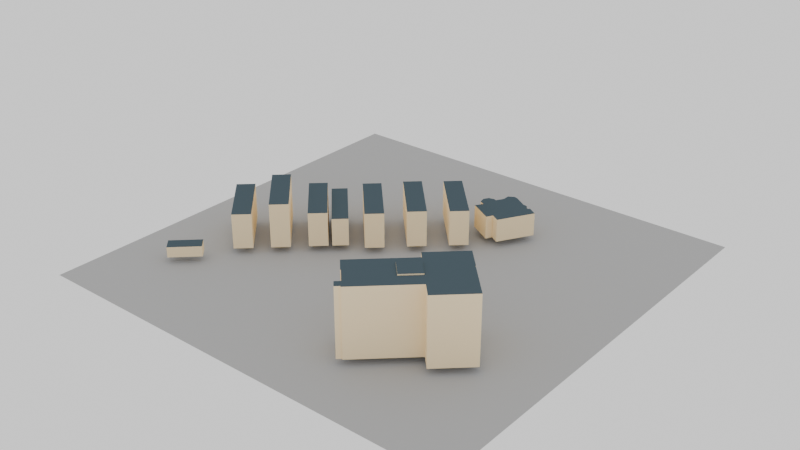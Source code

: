 # Source: try_scene.blend  (saved by Blender 4.1.24; exported with 4.5.12 LTS)
import bpy
from mathutils import Matrix  # noqa: F401  (used for matrix-valued properties, if any)

bpy.ops.wm.read_factory_settings(use_empty=True)
scene = bpy.context.scene
scene.name = 'Scene'

# ---- collections
col_collection = bpy.data.collections.new('Collection'); scene.collection.children.link(col_collection)
col_map_5_osm = bpy.data.collections.new('map_5.osm'); scene.collection.children.link(col_map_5_osm)
col_map_5_osm_buildings = bpy.data.collections.new('map_5.osm_buildings'); col_map_5_osm.children.link(col_map_5_osm_buildings)

# ---- materials (node trees are filled in below, after node groups)
mat_itu_concrete_001 = bpy.data.materials.new('itu_concrete.001')
mat_itu_concrete_001.use_transparent_shadow = False
mat_itu_marble = bpy.data.materials.new('itu_marble')
mat_itu_marble.use_transparent_shadow = False
mat_itu_marble.diffuse_color = (1.0, 0.8162, 0.5221, 1.0)
mat_itu_metal = bpy.data.materials.new('itu_metal')
mat_itu_metal.use_transparent_shadow = False
mat_itu_metal.diffuse_color = (0.07625, 0.1075, 0.1274, 1.0)

# ---- material node trees
mat_itu_concrete_001.use_nodes = True; mat_itu_concrete_001.node_tree.nodes.clear()
_N = mat_itu_concrete_001.node_tree.nodes; _L = mat_itu_concrete_001.node_tree.links
n0 = _N.new('ShaderNodeOutputMaterial'); n0.name = 'Material Output'; n0.location = (300, 300)
n1 = _N.new('ShaderNodeBsdfDiffuse'); n1.name = 'Diffuse BSDF'; n1.location = (10, 300)
n1.inputs[0].default_value = (0.4627, 0.4627, 0.4627, 1.0)
n1.inputs[1].default_value = 0.5
_L.new(n1.outputs[0], n0.inputs[0])
n0.is_active_output = True

# ---- world
world_world = bpy.data.worlds.new('World'); scene.world = world_world
world_world.use_nodes = True; world_world.node_tree.nodes.clear()
_N = world_world.node_tree.nodes; _L = world_world.node_tree.links
n0 = _N.new('ShaderNodeOutputWorld'); n0.name = 'World Output'; n0.location = (300, 300)
n1 = _N.new('ShaderNodeBackground'); n1.name = 'Background'; n1.location = (10, 300)
n1.inputs[0].default_value = (1.0, 1.0, 1.0, 1.0)
_L.new(n1.outputs[0], n0.inputs[0])
n0.is_active_output = True
world_world.color = (0.05088, 0.05088, 0.05088)
world_world.use_sun_shadow = False
world_world.sun_shadow_jitter_overblur = 0.0

# ---- meshes
me_plane_001 = bpy.data.meshes.new('Plane.001')
me_plane_001.from_pydata([(-1.0, -1.0, 0.0), (1.0, -1.0, 0.0), (-1.0, 1.0, 0.0), (1.0, 1.0, 0.0)], [], [(0, 1, 3, 2)])
_uv = me_plane_001.uv_layers.new(name='UVMap')
_uv.uv.foreach_set('vector', [0.0, 0.0, 1.0, 0.0, 1.0, 1.0, 0.0, 1.0])
me_plane_001.materials.append(mat_itu_concrete_001)
me_plane_001.update()
me_001 = bpy.data.meshes.new('綜合研究大樓.001')
me_001.from_pydata([(30.38, 18.25, 28.01), (36.67, 11.57, 28.01), (43.71, 18.2, 28.01), (37.43, 24.88, 28.01), (30.38, 18.25, 30.96), (36.67, 11.57, 30.96), (43.71, 18.2, 30.96), (37.43, 24.88, 30.96), (25.22, 24.01, 0.0), (27.91, 21.15, 0.0), (34.88, 27.72, 0.0), (32.19, 30.58, 0.0), (25.22, 24.01, 8.176), (27.91, 21.15, 8.176), (34.88, 27.72, 8.176), (32.19, 30.58, 8.176), (13.11, 7.214, 0.0), (18.31, 1.692, 0.0), (18.49, 1.859, 0.0), (23.92, -3.918, 0.0), (21.96, -5.755, 0.0), (24.41, -8.371, 0.0), (26.15, -6.746, 0.0), (26.54, -7.158, 0.0), (48.26, 13.29, 0.0), (53.47, 7.77, 0.0), (67.29, 20.78, 0.0), (53.78, 35.13, 0.0), (53.88, 35.23, 0.0), (46.01, 43.59, 0.0), (32.19, 30.58, 0.0), (34.88, 27.72, 0.0), (13.11, 7.214, 30.36), (18.31, 1.692, 30.36), (18.49, 1.859, 30.36), (23.92, -3.918, 30.36), (21.96, -5.755, 30.36), (24.41, -8.371, 30.36), (26.15, -6.746, 30.36), (26.54, -7.158, 30.36), (48.26, 13.29, 30.36), (53.47, 7.77, 30.36), (67.29, 20.78, 30.36), (53.78, 35.13, 30.36), (53.88, 35.23, 30.36), (46.01, 43.59, 30.36), (32.19, 30.58, 30.36), (34.88, 27.72, 30.36)], [], [(3, 0, 4, 7), (0, 1, 5, 4), (1, 2, 6, 5), (2, 3, 7, 6), (4, 5, 6, 7), (11, 8, 12, 15), (8, 9, 13, 12), (9, 10, 14, 13), (10, 11, 15, 14), (12, 13, 14, 15), (31, 16, 32, 47), (16, 17, 33, 32), (17, 18, 34, 33), (18, 19, 35, 34), (19, 20, 36, 35), (20, 21, 37, 36), (21, 22, 38, 37), (22, 23, 39, 38), (23, 24, 40, 39), (24, 25, 41, 40), (25, 26, 42, 41), (26, 27, 43, 42), (27, 28, 44, 43), (28, 29, 45, 44), (29, 30, 46, 45), (30, 31, 47, 46), (32, 33, 34, 35, 36, 37, 38, 39, 40, 41, 42, 43, 44, 45, 46, 47)])
me_001.polygons.foreach_set('material_index', [0, 0, 0, 0, 1, 0, 0, 0, 0, 1, 0, 0, 0, 0, 0, 0, 0, 0, 0, 0, 0, 0, 0, 0, 0, 0, 1])
me_001.materials.append(mat_itu_marble)
me_001.materials.append(mat_itu_metal)
me_001.update()
me_element_001 = bpy.data.meshes.new('element.001')
me_element_001.from_pydata([(0.0, 0.0, 0.0), (4.368, -4.62, 0.0), (15.13, 5.577, 0.0), (10.76, 10.19, 0.0), (0.0, 0.0, 4.801), (4.368, -4.62, 4.801), (15.13, 5.577, 4.801), (10.76, 10.19, 4.801)], [], [(3, 0, 4, 7), (0, 1, 5, 4), (1, 2, 6, 5), (2, 3, 7, 6), (4, 5, 6, 7)])
me_element_001.polygons.foreach_set('material_index', [0, 0, 0, 0, 1])
me_element_001.materials.append(mat_itu_marble)
me_element_001.materials.append(mat_itu_metal)
me_element_001.update()
me_001_1 = bpy.data.meshes.new('綠房子.001')
me_001_1.from_pydata([(-4.237, 2.705, 0.0), (-4.741, 1.892, 0.0), (-5.689, 2.338, 0.0), (-6.063, 3.117, 0.0), (-6.769, 3.751, 0.0), (-7.475, 4.03, 0.0), (-8.524, 4.03, 0.0), (-14.34, 7.681, 0.0), (-16.1, 8.215, 0.0), (-18.67, 6.635, 0.0), (-18.67, 3.384, 0.0), (-20.64, -0.03346, 0.0), (-21.79, 0.4786, 0.0), (-24.32, -0.1337, 0.0), (-25.71, -2.438, 0.0), (-25.04, -5.41, 0.0), (-22.7, -6.668, 0.0), (-24.8, -10.01, 0.0), (-14.21, -16.1, 0.0), (-12.75, -13.26, 0.0), (-8.938, -15.56, 0.0), (0.0, 0.0, 0.0), (-4.237, 2.705, 10.58), (-4.741, 1.892, 10.58), (-5.689, 2.338, 10.58), (-6.063, 3.117, 10.58), (-6.769, 3.751, 10.58), (-7.475, 4.03, 10.58), (-8.524, 4.03, 10.58), (-14.34, 7.681, 10.58), (-16.1, 8.215, 10.58), (-18.67, 6.635, 10.58), (-18.67, 3.384, 10.58), (-20.64, -0.03346, 10.58), (-21.79, 0.4786, 10.58), (-24.32, -0.1337, 10.58), (-25.71, -2.438, 10.58), (-25.04, -5.41, 10.58), (-22.7, -6.668, 10.58), (-24.8, -10.01, 10.58), (-14.21, -16.1, 10.58), (-12.75, -13.26, 10.58), (-8.938, -15.56, 10.58), (0.0, 0.0, 10.58)], [], [(21, 0, 22, 43), (0, 1, 23, 22), (1, 2, 24, 23), (2, 3, 25, 24), (3, 4, 26, 25), (4, 5, 27, 26), (5, 6, 28, 27), (6, 7, 29, 28), (7, 8, 30, 29), (8, 9, 31, 30), (9, 10, 32, 31), (10, 11, 33, 32), (11, 12, 34, 33), (12, 13, 35, 34), (13, 14, 36, 35), (14, 15, 37, 36), (15, 16, 38, 37), (16, 17, 39, 38), (17, 18, 40, 39), (18, 19, 41, 40), (19, 20, 42, 41), (20, 21, 43, 42), (22, 23, 24, 25, 26, 27, 28, 29, 30, 31, 32, 33, 34, 35, 36, 37, 38, 39, 40, 41, 42, 43)])
me_001_1.polygons.foreach_set('material_index', [0, 0, 0, 0, 0, 0, 0, 0, 0, 0, 0, 0, 0, 0, 0, 0, 0, 0, 0, 0, 0, 0, 1])
me_001_1.materials.append(mat_itu_marble)
me_001_1.materials.append(mat_itu_metal)
me_001_1.update()
me_007 = bpy.data.meshes.new('溫室.007')
me_007.from_pydata([(-5.256, -4.876, 0.0), (15.5, -27.22, 0.0), (20.75, -22.34, 0.0), (0.0, 0.0, 0.0), (-5.256, -4.876, 12.73), (15.5, -27.22, 12.73), (20.75, -22.34, 12.73), (0.0, 0.0, 12.73)], [], [(3, 0, 4, 7), (0, 1, 5, 4), (1, 2, 6, 5), (2, 3, 7, 6), (4, 5, 6, 7)])
me_007.polygons.foreach_set('material_index', [0, 0, 0, 0, 1])
me_007.materials.append(mat_itu_marble)
me_007.materials.append(mat_itu_metal)
me_007.update()
me_008 = bpy.data.meshes.new('溫室.008')
me_008.from_pydata([(-6.174, -5.722, 0.0), (14.59, -28.06, 0.0), (20.75, -22.33, 0.0), (0.0, 0.0, 0.0), (-6.174, -5.722, 16.31), (14.59, -28.06, 16.31), (20.75, -22.33, 16.31), (0.0, 0.0, 16.31)], [], [(3, 0, 4, 7), (0, 1, 5, 4), (1, 2, 6, 5), (2, 3, 7, 6), (4, 5, 6, 7)])
me_008.polygons.foreach_set('material_index', [0, 0, 0, 0, 1])
me_008.materials.append(mat_itu_marble)
me_008.materials.append(mat_itu_metal)
me_008.update()
me_009 = bpy.data.meshes.new('溫室.009')
me_009.from_pydata([(-6.164, -5.722, 0.0), (14.59, -28.06, 0.0), (20.76, -22.33, 0.0), (0.0, 0.0, 0.0), (-6.164, -5.722, 16.6), (14.59, -28.06, 16.6), (20.76, -22.33, 16.6), (0.0, 0.0, 16.6)], [], [(3, 0, 4, 7), (0, 1, 5, 4), (1, 2, 6, 5), (2, 3, 7, 6), (4, 5, 6, 7)])
me_009.polygons.foreach_set('material_index', [0, 0, 0, 0, 1])
me_009.materials.append(mat_itu_marble)
me_009.materials.append(mat_itu_metal)
me_009.update()
me_010 = bpy.data.meshes.new('溫室.010')
me_010.from_pydata([(-6.174, -5.733, 0.0), (14.59, -28.06, 0.0), (20.75, -22.34, 0.0), (0.0, 0.0, 0.0), (-6.174, -5.733, 16.2), (14.59, -28.06, 16.2), (20.75, -22.34, 16.2), (0.0, 0.0, 16.2)], [], [(3, 0, 4, 7), (0, 1, 5, 4), (1, 2, 6, 5), (2, 3, 7, 6), (4, 5, 6, 7)])
me_010.polygons.foreach_set('material_index', [0, 0, 0, 0, 1])
me_010.materials.append(mat_itu_marble)
me_010.materials.append(mat_itu_metal)
me_010.update()
me_011 = bpy.data.meshes.new('溫室.011')
me_011.from_pydata([(-6.174, -5.733, 0.0), (14.59, -28.07, 0.0), (20.75, -22.34, 0.0), (0.0, 0.0, 0.0), (-6.174, -5.733, 15.67), (14.59, -28.07, 15.67), (20.75, -22.34, 15.67), (0.0, 0.0, 15.67)], [], [(3, 0, 4, 7), (0, 1, 5, 4), (1, 2, 6, 5), (2, 3, 7, 6), (4, 5, 6, 7)])
me_011.polygons.foreach_set('material_index', [0, 0, 0, 0, 1])
me_011.materials.append(mat_itu_marble)
me_011.materials.append(mat_itu_metal)
me_011.update()
me_012 = bpy.data.meshes.new('溫室.012')
me_012.from_pydata([(-6.174, -5.733, 0.0), (14.59, -28.07, 0.0), (20.75, -22.34, 0.0), (0.0, 0.0, 0.0), (-6.174, -5.733, 20.33), (14.59, -28.07, 20.33), (20.75, -22.34, 20.33), (0.0, 0.0, 20.33)], [], [(3, 0, 4, 7), (0, 1, 5, 4), (1, 2, 6, 5), (2, 3, 7, 6), (4, 5, 6, 7)])
me_012.polygons.foreach_set('material_index', [0, 0, 0, 0, 1])
me_012.materials.append(mat_itu_marble)
me_012.materials.append(mat_itu_metal)
me_012.update()
me_013 = bpy.data.meshes.new('溫室.013')
me_013.from_pydata([(-6.174, -5.733, 0.0), (14.59, -28.06, 0.0), (20.75, -22.33, 0.0), (0.0, 0.0, 0.0), (-6.174, -5.733, 16.16), (14.59, -28.06, 16.16), (20.75, -22.33, 16.16), (0.0, 0.0, 16.16)], [], [(3, 0, 4, 7), (0, 1, 5, 4), (1, 2, 6, 5), (2, 3, 7, 6), (4, 5, 6, 7)])
me_013.polygons.foreach_set('material_index', [0, 0, 0, 0, 1])
me_013.materials.append(mat_itu_marble)
me_013.materials.append(mat_itu_metal)
me_013.update()

# ---- objects
ob_plane = bpy.data.objects.new('Plane', me_plane_001)
ob_map_5_osm_buildings = bpy.data.objects.new('map_5.osm_buildings', None)
ob_x = bpy.data.objects.new('綜合研究大樓', me_001)
ob_element = bpy.data.objects.new('element', me_element_001)
ob_x_1 = bpy.data.objects.new('綠房子', me_001_1)
ob_x_2 = bpy.data.objects.new('溫室', me_007)
ob_001 = bpy.data.objects.new('溫室.001', me_008)
ob_002 = bpy.data.objects.new('溫室.002', me_009)
ob_003 = bpy.data.objects.new('溫室.003', me_010)
ob_004 = bpy.data.objects.new('溫室.004', me_011)
ob_005 = bpy.data.objects.new('溫室.005', me_012)
ob_006 = bpy.data.objects.new('溫室.006', me_013)

# ---- transforms, parenting, visibility, modifiers, constraints
ob_plane.location = (20.58, -8.94, -3.242)
ob_plane.scale = (100.9, -99.94, 0.8523)
ob_map_5_osm_buildings.location = (0.0, 0.0, 0.0)
ob_map_5_osm_buildings.empty_display_size = 0.01
ob_map_5_osm_buildings.hide_render = True
ob_x.parent = ob_map_5_osm_buildings
ob_x.location = (28.95, -76.08, 0.0)
ob_element.parent = ob_map_5_osm_buildings
ob_element.location = (-57.21, -69.34, 0.0)
ob_x_1.parent = ob_map_5_osm_buildings
ob_x_1.location = (54.33, 41.8, 0.0)
ob_x_2.parent = ob_map_5_osm_buildings
ob_x_2.location = (-22.14, 5.536, 0.0)
ob_001.parent = ob_map_5_osm_buildings
ob_001.location = (17.14, 38.65, 0.0)
ob_002.parent = ob_map_5_osm_buildings
ob_002.location = (3.942, 26.28, 0.0)
ob_003.parent = ob_map_5_osm_buildings
ob_003.location = (-9.112, 13.76, 0.0)
ob_004.parent = ob_map_5_osm_buildings
ob_004.location = (-28.59, -0.4415, 0.0)
ob_005.parent = ob_map_5_osm_buildings
ob_005.location = (-40.29, -11.6, 0.0)
ob_006.parent = ob_map_5_osm_buildings
ob_006.location = (-51.89, -22.59, 0.0)

# ---- collection membership
col_collection.objects.link(ob_plane)
col_map_5_osm_buildings.objects.link(ob_map_5_osm_buildings)
col_map_5_osm_buildings.objects.link(ob_x)
col_map_5_osm_buildings.objects.link(ob_element)
col_map_5_osm_buildings.objects.link(ob_x_1)
col_map_5_osm_buildings.objects.link(ob_x_2)
col_map_5_osm_buildings.objects.link(ob_001)
col_map_5_osm_buildings.objects.link(ob_002)
col_map_5_osm_buildings.objects.link(ob_003)
col_map_5_osm_buildings.objects.link(ob_004)
col_map_5_osm_buildings.objects.link(ob_005)
col_map_5_osm_buildings.objects.link(ob_006)

# ---- scene / render settings (as saved in the file)
scene.frame_start = 1; scene.frame_end = 250; scene.frame_set(3)
scene.render.engine = 'BLENDER_EEVEE_NEXT'
scene.cycles.sampling_pattern = 'TABULATED_SOBOL'
scene.eevee.ray_tracing_options.trace_max_roughness = 0.0
bpy.context.view_layer.update()

# ---- added for rendering (the .blend has no active camera): camera
cam_auto = bpy.data.cameras.new('AutoCamera')
cam_auto.lens = 50.0
cam_auto.sensor_width = 36.0
cam_auto.clip_end = 4646.07
ob_auto_camera = bpy.data.objects.new('AutoCamera', cam_auto)
scene.collection.objects.link(ob_auto_camera)
ob_auto_camera.location = (285.319, -326.621, 225.646)
ob_auto_camera.rotation_euler = (1.09748, -7.21219e-08, 0.694738)
scene.camera = ob_auto_camera
bpy.context.view_layer.update()
